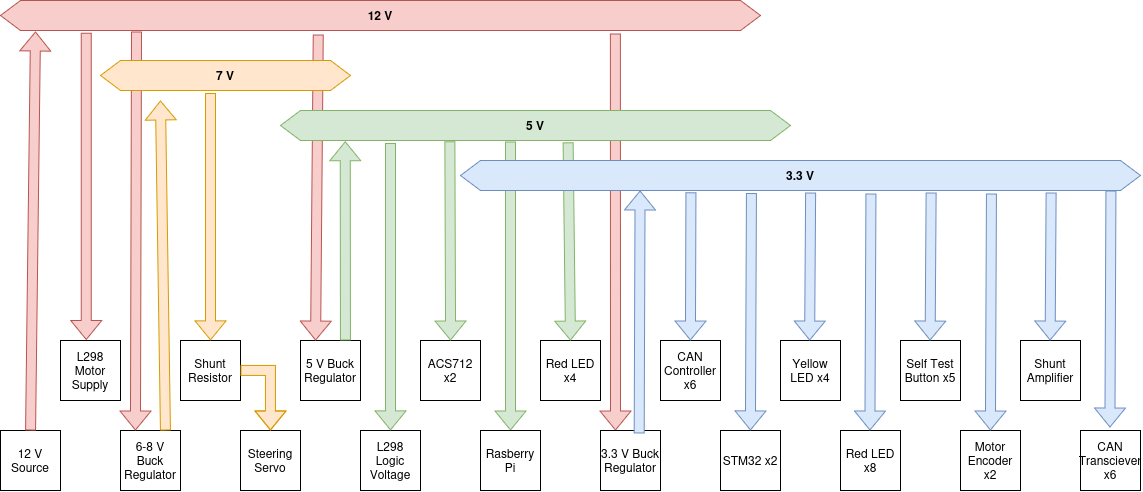

The diagram above was exported from draw.io. Its source (the exported page's mxGraphModel, read from the mxfile embedded in the PNG):
<mxGraphModel dx="1152" dy="782" grid="1" gridSize="10" guides="1" tooltips="1" connect="1" arrows="1" fold="1" page="1" pageScale="1" pageWidth="850" pageHeight="1100" math="0" shadow="0">
  <root>
    <mxCell id="0" />
    <mxCell id="1" parent="0" />
    <mxCell id="BsHmOto3IdTFIbRAsegz-3" edge="1" parent="1" source="kqd07-C4RBhP7rIIsGSy-2" style="shape=flexArrow;endArrow=classic;html=1;rounded=0;defaultLabelBackgroundColor=gap;exitX=0.809;exitY=1.099;exitDx=0;exitDy=0;exitPerimeter=0;entryX=0.25;entryY=0;entryDx=0;entryDy=0;fillColor=#f8cecc;strokeColor=#b85450;" target="kqd07-C4RBhP7rIIsGSy-36" value="">
      <mxGeometry height="50" relative="1" width="50" as="geometry">
        <mxPoint x="550" y="520" as="sourcePoint" />
        <mxPoint x="600" y="470" as="targetPoint" />
      </mxGeometry>
    </mxCell>
    <mxCell id="kqd07-C4RBhP7rIIsGSy-42" edge="1" parent="1" source="kqd07-C4RBhP7rIIsGSy-4" style="shape=flexArrow;endArrow=classic;html=1;rounded=0;entryX=0.5;entryY=0;entryDx=0;entryDy=0;exitX=0.451;exitY=1.033;exitDx=0;exitDy=0;exitPerimeter=0;fillColor=#d5e8d4;strokeColor=#82b366;" target="kqd07-C4RBhP7rIIsGSy-37" value="">
      <mxGeometry height="50" relative="1" width="50" as="geometry">
        <mxPoint x="440" y="660" as="sourcePoint" />
        <mxPoint x="490" y="610" as="targetPoint" />
      </mxGeometry>
    </mxCell>
    <mxCell id="kqd07-C4RBhP7rIIsGSy-2" parent="1" style="shape=hexagon;perimeter=hexagonPerimeter2;whiteSpace=wrap;html=1;shapeInside=1;fixedSize=1;fillColor=#f8cecc;strokeColor=#b85450;" value="&lt;font&gt;&lt;b&gt;12 V&lt;/b&gt;&lt;/font&gt;" vertex="1">
      <mxGeometry height="30" width="760" x="20" y="260" as="geometry" />
    </mxCell>
    <mxCell id="kqd07-C4RBhP7rIIsGSy-11" parent="1" style="whiteSpace=wrap;html=1;aspect=fixed;" value="L298 Motor Supply" vertex="1">
      <mxGeometry height="60" width="60" x="80" y="600" as="geometry" />
    </mxCell>
    <mxCell id="kqd07-C4RBhP7rIIsGSy-12" edge="1" parent="1" style="shape=flexArrow;endArrow=classic;html=1;rounded=0;entryX=0.429;entryY=-0.01;entryDx=0;entryDy=0;entryPerimeter=0;fillColor=#f8cecc;strokeColor=#b85450;startSize=6;endSize=6;" target="kqd07-C4RBhP7rIIsGSy-11" value="">
      <mxGeometry height="50" relative="1" width="50" as="geometry">
        <mxPoint x="105.74" y="292.13" as="sourcePoint" />
        <mxPoint x="400" y="510" as="targetPoint" />
      </mxGeometry>
    </mxCell>
    <mxCell id="kqd07-C4RBhP7rIIsGSy-13" parent="1" style="whiteSpace=wrap;html=1;aspect=fixed;" value="6-8 V Buck Regulator" vertex="1">
      <mxGeometry height="60" width="60" x="140" y="690" as="geometry" />
    </mxCell>
    <mxCell id="kqd07-C4RBhP7rIIsGSy-14" parent="1" style="whiteSpace=wrap;html=1;aspect=fixed;" value="Shunt Resistor" vertex="1">
      <mxGeometry height="60" width="60" x="200" y="600" as="geometry" />
    </mxCell>
    <mxCell id="kqd07-C4RBhP7rIIsGSy-20" edge="1" parent="1" source="kqd07-C4RBhP7rIIsGSy-2" style="shape=flexArrow;endArrow=classic;html=1;rounded=0;entryX=0.25;entryY=0;entryDx=0;entryDy=0;fillColor=#f8cecc;strokeColor=#b85450;exitX=0.179;exitY=1.033;exitDx=0;exitDy=0;exitPerimeter=0;" target="kqd07-C4RBhP7rIIsGSy-13" value="">
      <mxGeometry height="50" relative="1" width="50" as="geometry">
        <mxPoint x="155" y="300" as="sourcePoint" />
        <mxPoint x="510" y="610" as="targetPoint" />
      </mxGeometry>
    </mxCell>
    <mxCell id="kqd07-C4RBhP7rIIsGSy-22" edge="1" parent="1" source="kqd07-C4RBhP7rIIsGSy-13" style="shape=flexArrow;endArrow=classic;html=1;rounded=0;exitX=0.75;exitY=0;exitDx=0;exitDy=0;fillColor=#ffe6cc;strokeColor=#d79b00;" value="">
      <mxGeometry height="50" relative="1" width="50" as="geometry">
        <mxPoint x="460" y="660" as="sourcePoint" />
        <mxPoint x="180" y="360" as="targetPoint" />
      </mxGeometry>
    </mxCell>
    <mxCell id="kqd07-C4RBhP7rIIsGSy-23" parent="1" style="whiteSpace=wrap;html=1;aspect=fixed;" value="12 V Source" vertex="1">
      <mxGeometry height="60" width="60" x="20" y="690" as="geometry" />
    </mxCell>
    <mxCell id="kqd07-C4RBhP7rIIsGSy-24" edge="1" parent="1" source="kqd07-C4RBhP7rIIsGSy-23" style="shape=flexArrow;endArrow=classic;html=1;rounded=0;exitX=0.5;exitY=0;exitDx=0;exitDy=0;entryX=0.046;entryY=1.033;entryDx=0;entryDy=0;entryPerimeter=0;fillColor=#f8cecc;strokeColor=#b85450;" target="kqd07-C4RBhP7rIIsGSy-2" value="">
      <mxGeometry height="50" relative="1" width="50" as="geometry">
        <mxPoint x="460" y="660" as="sourcePoint" />
        <mxPoint x="510" y="610" as="targetPoint" />
      </mxGeometry>
    </mxCell>
    <mxCell id="kqd07-C4RBhP7rIIsGSy-28" parent="1" style="whiteSpace=wrap;html=1;aspect=fixed;" value="Steering Servo" vertex="1">
      <mxGeometry height="60" width="60" x="260" y="690" as="geometry" />
    </mxCell>
    <mxCell id="kqd07-C4RBhP7rIIsGSy-29" edge="1" parent="1" style="shape=flexArrow;endArrow=classic;html=1;rounded=0;entryX=0.5;entryY=0;entryDx=0;entryDy=0;fillColor=#ffe6cc;strokeColor=#d79b00;" target="kqd07-C4RBhP7rIIsGSy-14" value="">
      <mxGeometry height="50" relative="1" width="50" as="geometry">
        <mxPoint x="230" y="352.61" as="sourcePoint" />
        <mxPoint x="510" y="610" as="targetPoint" />
      </mxGeometry>
    </mxCell>
    <mxCell id="kqd07-C4RBhP7rIIsGSy-30" edge="1" parent="1" source="kqd07-C4RBhP7rIIsGSy-14" style="shape=flexArrow;endArrow=classic;html=1;rounded=0;exitX=1;exitY=0.5;exitDx=0;exitDy=0;entryX=0.5;entryY=0;entryDx=0;entryDy=0;fillColor=#ffe6cc;strokeColor=#d79b00;" target="kqd07-C4RBhP7rIIsGSy-28" value="">
      <mxGeometry height="50" relative="1" width="50" as="geometry">
        <Array as="points">
          <mxPoint x="290" y="630" />
        </Array>
        <mxPoint x="460" y="700" as="sourcePoint" />
        <mxPoint x="510" y="650" as="targetPoint" />
      </mxGeometry>
    </mxCell>
    <mxCell id="kqd07-C4RBhP7rIIsGSy-31" parent="1" style="whiteSpace=wrap;html=1;aspect=fixed;" value="5 V Buck Regulator" vertex="1">
      <mxGeometry height="60" width="60" x="320" y="600" as="geometry" />
    </mxCell>
    <mxCell id="kqd07-C4RBhP7rIIsGSy-32" edge="1" parent="1" source="kqd07-C4RBhP7rIIsGSy-2" style="shape=flexArrow;endArrow=classic;html=1;rounded=0;entryX=0.25;entryY=0;entryDx=0;entryDy=0;exitX=0.418;exitY=1.133;exitDx=0;exitDy=0;exitPerimeter=0;fillColor=#f8cecc;strokeColor=#b85450;" target="kqd07-C4RBhP7rIIsGSy-31" value="">
      <mxGeometry height="50" relative="1" width="50" as="geometry">
        <mxPoint x="320" y="300" as="sourcePoint" />
        <mxPoint x="490" y="610" as="targetPoint" />
      </mxGeometry>
    </mxCell>
    <mxCell id="kqd07-C4RBhP7rIIsGSy-33" edge="1" parent="1" source="kqd07-C4RBhP7rIIsGSy-31" style="shape=flexArrow;endArrow=classic;html=1;rounded=0;exitX=0.75;exitY=0;exitDx=0;exitDy=0;entryX=0.127;entryY=1.026;entryDx=0;entryDy=0;entryPerimeter=0;fillColor=#d5e8d4;strokeColor=#82b366;" target="kqd07-C4RBhP7rIIsGSy-4" value="">
      <mxGeometry height="50" relative="1" width="50" as="geometry">
        <mxPoint x="440" y="660" as="sourcePoint" />
        <mxPoint x="490" y="610" as="targetPoint" />
      </mxGeometry>
    </mxCell>
    <mxCell id="kqd07-C4RBhP7rIIsGSy-34" parent="1" style="whiteSpace=wrap;html=1;aspect=fixed;" value="L298 Logic Voltage" vertex="1">
      <mxGeometry height="60" width="60" x="380" y="690" as="geometry" />
    </mxCell>
    <mxCell id="kqd07-C4RBhP7rIIsGSy-35" parent="1" style="whiteSpace=wrap;html=1;aspect=fixed;" value="ACS712 x2" vertex="1">
      <mxGeometry height="60" width="60" x="440" y="600" as="geometry" />
    </mxCell>
    <mxCell id="kqd07-C4RBhP7rIIsGSy-36" parent="1" style="whiteSpace=wrap;html=1;aspect=fixed;" value="3.3 V Buck Regulator" vertex="1">
      <mxGeometry height="60" width="60" x="620" y="690" as="geometry" />
    </mxCell>
    <mxCell id="kqd07-C4RBhP7rIIsGSy-37" parent="1" style="whiteSpace=wrap;html=1;aspect=fixed;" value="Rasberry Pi" vertex="1">
      <mxGeometry height="60" width="60" x="500" y="690" as="geometry" />
    </mxCell>
    <mxCell id="kqd07-C4RBhP7rIIsGSy-39" edge="1" parent="1" style="shape=flexArrow;endArrow=classic;html=1;rounded=0;entryX=0.5;entryY=0;entryDx=0;entryDy=0;fillColor=#d5e8d4;strokeColor=#82b366;" target="kqd07-C4RBhP7rIIsGSy-34" value="">
      <mxGeometry height="50" relative="1" width="50" as="geometry">
        <mxPoint x="410" y="402.61" as="sourcePoint" />
        <mxPoint x="490" y="610" as="targetPoint" />
      </mxGeometry>
    </mxCell>
    <mxCell id="kqd07-C4RBhP7rIIsGSy-40" edge="1" parent="1" source="kqd07-C4RBhP7rIIsGSy-4" style="shape=flexArrow;endArrow=classic;html=1;rounded=0;exitX=0.332;exitY=1.026;exitDx=0;exitDy=0;exitPerimeter=0;entryX=0.5;entryY=0;entryDx=0;entryDy=0;fillColor=#d5e8d4;strokeColor=#82b366;" target="kqd07-C4RBhP7rIIsGSy-35" value="">
      <mxGeometry height="50" relative="1" width="50" as="geometry">
        <mxPoint x="440" y="660" as="sourcePoint" />
        <mxPoint x="490" y="610" as="targetPoint" />
      </mxGeometry>
    </mxCell>
    <mxCell id="kqd07-C4RBhP7rIIsGSy-3" parent="1" style="shape=hexagon;perimeter=hexagonPerimeter2;whiteSpace=wrap;html=1;shapeInside=1;fixedSize=1;fillColor=#ffe6cc;strokeColor=#d79b00;" value="&lt;font&gt;&lt;b&gt;7 V&lt;/b&gt;&lt;/font&gt;" vertex="1">
      <mxGeometry height="30" width="250" x="120" y="320" as="geometry" />
    </mxCell>
    <mxCell id="kqd07-C4RBhP7rIIsGSy-4" parent="1" style="shape=hexagon;perimeter=hexagonPerimeter2;whiteSpace=wrap;html=1;shapeInside=1;fixedSize=1;fillColor=#d5e8d4;strokeColor=#82b366;" value="&lt;font&gt;&lt;b&gt;5 V&lt;/b&gt;&lt;/font&gt;" vertex="1">
      <mxGeometry height="30" width="510" x="300" y="370" as="geometry" />
    </mxCell>
    <mxCell id="kqd07-C4RBhP7rIIsGSy-44" parent="1" style="whiteSpace=wrap;html=1;aspect=fixed;" value="STM32 x2" vertex="1">
      <mxGeometry height="60" width="60" x="740" y="690" as="geometry" />
    </mxCell>
    <mxCell id="kqd07-C4RBhP7rIIsGSy-45" parent="1" style="whiteSpace=wrap;html=1;aspect=fixed;" value="CAN Controller x6" vertex="1">
      <mxGeometry height="60" width="60" x="680" y="600" as="geometry" />
    </mxCell>
    <mxCell id="kqd07-C4RBhP7rIIsGSy-46" parent="1" style="whiteSpace=wrap;html=1;aspect=fixed;" value="CAN Transciever x6" vertex="1">
      <mxGeometry height="60" width="60" x="1100" y="690" as="geometry" />
    </mxCell>
    <mxCell id="kqd07-C4RBhP7rIIsGSy-48" parent="1" style="whiteSpace=wrap;html=1;aspect=fixed;" value="Yellow LED x4" vertex="1">
      <mxGeometry height="60" width="60" x="800" y="600" as="geometry" />
    </mxCell>
    <mxCell id="kqd07-C4RBhP7rIIsGSy-49" parent="1" style="whiteSpace=wrap;html=1;aspect=fixed;" value="Red LED x8" vertex="1">
      <mxGeometry height="60" width="60" x="860" y="690" as="geometry" />
    </mxCell>
    <mxCell id="kqd07-C4RBhP7rIIsGSy-50" parent="1" style="whiteSpace=wrap;html=1;aspect=fixed;" value="Self Test Button x5" vertex="1">
      <mxGeometry height="60" width="60" x="920" y="600" as="geometry" />
    </mxCell>
    <mxCell id="kqd07-C4RBhP7rIIsGSy-51" parent="1" style="whiteSpace=wrap;html=1;aspect=fixed;" value="Motor Encoder x2" vertex="1">
      <mxGeometry height="60" width="60" x="980" y="690" as="geometry" />
    </mxCell>
    <mxCell id="kqd07-C4RBhP7rIIsGSy-52" parent="1" style="whiteSpace=wrap;html=1;aspect=fixed;" value="Shunt Amplifier" vertex="1">
      <mxGeometry height="60" width="60" x="1040" y="600" as="geometry" />
    </mxCell>
    <mxCell id="BsHmOto3IdTFIbRAsegz-1" parent="1" style="whiteSpace=wrap;html=1;aspect=fixed;" value="Red LED x4" vertex="1">
      <mxGeometry height="60" width="60" x="560" y="600" as="geometry" />
    </mxCell>
    <mxCell id="BsHmOto3IdTFIbRAsegz-2" edge="1" parent="1" source="kqd07-C4RBhP7rIIsGSy-4" style="shape=flexArrow;endArrow=classic;html=1;rounded=0;defaultLabelBackgroundColor=gap;entryX=0.5;entryY=0;entryDx=0;entryDy=0;fillColor=#d5e8d4;strokeColor=#82b366;exitX=0.564;exitY=1.058;exitDx=0;exitDy=0;exitPerimeter=0;" target="BsHmOto3IdTFIbRAsegz-1" value="">
      <mxGeometry height="50" relative="1" width="50" as="geometry">
        <mxPoint x="590" y="410" as="sourcePoint" />
        <mxPoint x="600" y="470" as="targetPoint" />
      </mxGeometry>
    </mxCell>
    <mxCell id="BsHmOto3IdTFIbRAsegz-4" edge="1" parent="1" source="kqd07-C4RBhP7rIIsGSy-36" style="shape=flexArrow;endArrow=classic;html=1;rounded=0;defaultLabelBackgroundColor=gap;exitX=0.644;exitY=0.049;exitDx=0;exitDy=0;exitPerimeter=0;entryX=0.264;entryY=0.999;entryDx=0;entryDy=0;entryPerimeter=0;fillColor=#dae8fc;strokeColor=#6c8ebf;" target="kqd07-C4RBhP7rIIsGSy-5" value="">
      <mxGeometry height="50" relative="1" width="50" as="geometry">
        <mxPoint x="550" y="520" as="sourcePoint" />
        <mxPoint x="600" y="470" as="targetPoint" />
      </mxGeometry>
    </mxCell>
    <mxCell id="BsHmOto3IdTFIbRAsegz-5" edge="1" parent="1" source="kqd07-C4RBhP7rIIsGSy-5" style="shape=flexArrow;endArrow=classic;html=1;rounded=0;defaultLabelBackgroundColor=gap;entryX=0.5;entryY=0;entryDx=0;entryDy=0;exitX=0.339;exitY=1.058;exitDx=0;exitDy=0;exitPerimeter=0;fillColor=#dae8fc;strokeColor=#6c8ebf;" target="kqd07-C4RBhP7rIIsGSy-45" value="">
      <mxGeometry height="50" relative="1" width="50" as="geometry">
        <mxPoint x="550" y="520" as="sourcePoint" />
        <mxPoint x="600" y="470" as="targetPoint" />
      </mxGeometry>
    </mxCell>
    <mxCell id="BsHmOto3IdTFIbRAsegz-6" edge="1" parent="1" style="shape=flexArrow;endArrow=classic;html=1;rounded=0;defaultLabelBackgroundColor=gap;entryX=0.5;entryY=0;entryDx=0;entryDy=0;exitX=0.339;exitY=1.058;exitDx=0;exitDy=0;exitPerimeter=0;fillColor=#dae8fc;strokeColor=#6c8ebf;" value="">
      <mxGeometry height="50" relative="1" width="50" as="geometry">
        <mxPoint x="830" y="452" as="sourcePoint" />
        <mxPoint x="829" y="600" as="targetPoint" />
      </mxGeometry>
    </mxCell>
    <mxCell id="BsHmOto3IdTFIbRAsegz-7" edge="1" parent="1" style="shape=flexArrow;endArrow=classic;html=1;rounded=0;defaultLabelBackgroundColor=gap;entryX=0.5;entryY=0;entryDx=0;entryDy=0;exitX=0.339;exitY=1.058;exitDx=0;exitDy=0;exitPerimeter=0;fillColor=#dae8fc;strokeColor=#6c8ebf;" value="">
      <mxGeometry height="50" relative="1" width="50" as="geometry">
        <mxPoint x="950.5" y="452" as="sourcePoint" />
        <mxPoint x="949.5" y="600" as="targetPoint" />
      </mxGeometry>
    </mxCell>
    <mxCell id="BsHmOto3IdTFIbRAsegz-8" edge="1" parent="1" style="shape=flexArrow;endArrow=classic;html=1;rounded=0;defaultLabelBackgroundColor=gap;entryX=0.5;entryY=0;entryDx=0;entryDy=0;exitX=0.339;exitY=1.058;exitDx=0;exitDy=0;exitPerimeter=0;fillColor=#dae8fc;strokeColor=#6c8ebf;" value="">
      <mxGeometry height="50" relative="1" width="50" as="geometry">
        <mxPoint x="1070.5" y="452" as="sourcePoint" />
        <mxPoint x="1069.5" y="600" as="targetPoint" />
      </mxGeometry>
    </mxCell>
    <mxCell id="BsHmOto3IdTFIbRAsegz-9" edge="1" parent="1" source="kqd07-C4RBhP7rIIsGSy-5" style="shape=flexArrow;endArrow=classic;html=1;rounded=0;defaultLabelBackgroundColor=gap;entryX=0.5;entryY=0;entryDx=0;entryDy=0;exitX=0.428;exitY=1.087;exitDx=0;exitDy=0;exitPerimeter=0;fillColor=#dae8fc;strokeColor=#6c8ebf;" target="kqd07-C4RBhP7rIIsGSy-44" value="">
      <mxGeometry height="50" relative="1" width="50" as="geometry">
        <mxPoint x="730" y="520" as="sourcePoint" />
        <mxPoint x="780" y="470" as="targetPoint" />
      </mxGeometry>
    </mxCell>
    <mxCell id="BsHmOto3IdTFIbRAsegz-10" edge="1" parent="1" style="shape=flexArrow;endArrow=classic;html=1;rounded=0;defaultLabelBackgroundColor=gap;entryX=0.5;entryY=0;entryDx=0;entryDy=0;exitX=0.428;exitY=1.087;exitDx=0;exitDy=0;exitPerimeter=0;fillColor=#dae8fc;strokeColor=#6c8ebf;" value="">
      <mxGeometry height="50" relative="1" width="50" as="geometry">
        <mxPoint x="890.5" y="453" as="sourcePoint" />
        <mxPoint x="889.5" y="690" as="targetPoint" />
      </mxGeometry>
    </mxCell>
    <mxCell id="BsHmOto3IdTFIbRAsegz-11" edge="1" parent="1" style="shape=flexArrow;endArrow=classic;html=1;rounded=0;defaultLabelBackgroundColor=gap;entryX=0.5;entryY=0;entryDx=0;entryDy=0;exitX=0.428;exitY=1.087;exitDx=0;exitDy=0;exitPerimeter=0;fillColor=#dae8fc;strokeColor=#6c8ebf;" value="">
      <mxGeometry height="50" relative="1" width="50" as="geometry">
        <mxPoint x="1011" y="453" as="sourcePoint" />
        <mxPoint x="1010" y="690" as="targetPoint" />
      </mxGeometry>
    </mxCell>
    <mxCell id="kqd07-C4RBhP7rIIsGSy-5" parent="1" style="shape=hexagon;perimeter=hexagonPerimeter2;whiteSpace=wrap;html=1;shapeInside=1;fixedSize=1;fillColor=#dae8fc;strokeColor=#6c8ebf;" value="&lt;font&gt;&lt;b&gt;3.3 V&lt;/b&gt;&lt;/font&gt;" vertex="1">
      <mxGeometry height="30" width="680" x="480" y="420" as="geometry" />
    </mxCell>
    <mxCell id="BsHmOto3IdTFIbRAsegz-13" edge="1" parent="1" style="shape=flexArrow;endArrow=classic;html=1;rounded=0;defaultLabelBackgroundColor=gap;entryX=0.5;entryY=0;entryDx=0;entryDy=0;exitX=0.428;exitY=1.087;exitDx=0;exitDy=0;exitPerimeter=0;fillColor=#dae8fc;strokeColor=#6c8ebf;" value="">
      <mxGeometry height="50" relative="1" width="50" as="geometry">
        <mxPoint x="1130.5" y="450" as="sourcePoint" />
        <mxPoint x="1129.5" y="687" as="targetPoint" />
      </mxGeometry>
    </mxCell>
  </root>
</mxGraphModel>